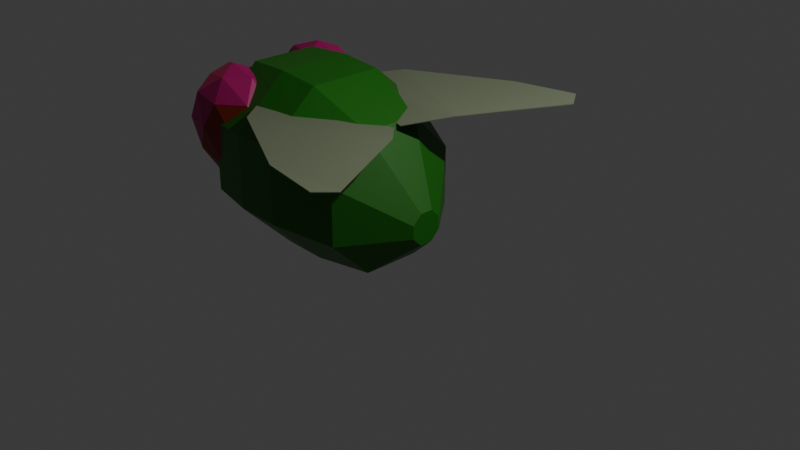 # Source: Fly.blend  (saved by Blender 4.4.32; exported with 4.5.12 LTS)
import bpy
from mathutils import Matrix  # noqa: F401  (used for matrix-valued properties, if any)

bpy.ops.wm.read_factory_settings(use_empty=True)
scene = bpy.context.scene
scene.name = 'Scene'

# ---- collections
col_collection = bpy.data.collections.new('Collection'); scene.collection.children.link(col_collection)

# ---- materials (node trees are filled in below, after node groups)
mat_eyes_base = bpy.data.materials.new('Eyes base')
mat_eyes_bright = bpy.data.materials.new('Eyes bright')
mat_eyes_dark = bpy.data.materials.new('Eyes dark')
mat_material_004 = bpy.data.materials.new('Material.004')
mat_material_002 = bpy.data.materials.new('Material.002')
mat_material_003 = bpy.data.materials.new('Material.003')

# ---- material node trees
mat_eyes_base.use_nodes = True; mat_eyes_base.node_tree.nodes.clear()
_N = mat_eyes_base.node_tree.nodes; _L = mat_eyes_base.node_tree.links
n0 = _N.new('ShaderNodeBsdfPrincipled'); n0.name = 'Principled BSDF'; n0.location = (10, 300)
n0.inputs[0].default_value = (0.4278, 0.001797, 0.1383, 1.0)
n1 = _N.new('ShaderNodeOutputMaterial'); n1.name = 'Material Output'; n1.location = (300, 300)
_L.new(n0.outputs[0], n1.inputs[0])
n1.is_active_output = True
mat_eyes_bright.use_nodes = True; mat_eyes_bright.node_tree.nodes.clear()
_N = mat_eyes_bright.node_tree.nodes; _L = mat_eyes_bright.node_tree.links
n0 = _N.new('ShaderNodeBsdfPrincipled'); n0.name = 'Principled BSDF'; n0.location = (10, 300)
n0.inputs[0].default_value = (0.5864, 0.02388, 0.1387, 1.0)
n1 = _N.new('ShaderNodeOutputMaterial'); n1.name = 'Material Output'; n1.location = (300, 300)
_L.new(n0.outputs[0], n1.inputs[0])
n1.is_active_output = True
mat_eyes_dark.use_nodes = True; mat_eyes_dark.node_tree.nodes.clear()
_N = mat_eyes_dark.node_tree.nodes; _L = mat_eyes_dark.node_tree.links
n0 = _N.new('ShaderNodeBsdfPrincipled'); n0.name = 'Principled BSDF'; n0.location = (10, 300)
n0.inputs[0].default_value = (0.2336, 0.01855, 0.003221, 1.0)
n1 = _N.new('ShaderNodeOutputMaterial'); n1.name = 'Material Output'; n1.location = (300, 300)
_L.new(n0.outputs[0], n1.inputs[0])
n1.is_active_output = True
mat_material_004.use_nodes = True; mat_material_004.node_tree.nodes.clear()
_N = mat_material_004.node_tree.nodes; _L = mat_material_004.node_tree.links
n0 = _N.new('ShaderNodeBsdfPrincipled'); n0.name = 'Principled BSDF'; n0.location = (10, 300)
n0.inputs[0].default_value = (0.2107, 0.2428, 0.1532, 1.0)
n1 = _N.new('ShaderNodeOutputMaterial'); n1.name = 'Material Output'; n1.location = (300, 300)
_L.new(n0.outputs[0], n1.inputs[0])
n1.is_active_output = True
mat_material_002.use_nodes = True; mat_material_002.node_tree.nodes.clear()
_N = mat_material_002.node_tree.nodes; _L = mat_material_002.node_tree.links
n0 = _N.new('ShaderNodeBsdfPrincipled'); n0.name = 'Principled BSDF'; n0.location = (10, 300)
n0.inputs[0].default_value = (0.01149, 0.1525, 0.001502, 1.0)
n1 = _N.new('ShaderNodeOutputMaterial'); n1.name = 'Material Output'; n1.location = (300, 300)
_L.new(n0.outputs[0], n1.inputs[0])
n1.is_active_output = True
mat_material_003.use_nodes = True; mat_material_003.node_tree.nodes.clear()
_N = mat_material_003.node_tree.nodes; _L = mat_material_003.node_tree.links
n0 = _N.new('ShaderNodeBsdfPrincipled'); n0.name = 'Principled BSDF'; n0.location = (10, 300)
n0.inputs[0].default_value = (0.03979, 0.06329, 0.0415, 1.0)
n1 = _N.new('ShaderNodeOutputMaterial'); n1.name = 'Material Output'; n1.location = (300, 300)
_L.new(n0.outputs[0], n1.inputs[0])
n1.is_active_output = True

# ---- world
world_world = bpy.data.worlds.new('World'); scene.world = world_world
world_world.use_nodes = True; world_world.node_tree.nodes.clear()
_N = world_world.node_tree.nodes; _L = world_world.node_tree.links
n0 = _N.new('ShaderNodeOutputWorld'); n0.name = 'World Output'; n0.location = (300, 300)
n1 = _N.new('ShaderNodeBackground'); n1.name = 'Background'; n1.location = (10, 300)
n1.inputs[0].default_value = (0.05088, 0.05088, 0.05088, 1.0)
_L.new(n1.outputs[0], n0.inputs[0])
n0.is_active_output = True
world_world.color = (0.05088, 0.05088, 0.05088)
world_world.sun_shadow_jitter_overblur = 0.0

# ---- cameras
cam_camera = bpy.data.cameras.new('Camera')
cam_camera.clip_end = 100.0
cam_camera.ortho_scale = 7.314

# ---- lights
light_light = bpy.data.lights.new('Light', 'POINT')
light_light.energy = 1000.0
light_light.shadow_soft_size = 0.1

# ---- meshes
me_icosphere = bpy.data.meshes.new('Icosphere')
me_icosphere.from_pydata([(-0.6024, 0.5904, -0.54), (-0.186, 0.3552, -0.1852), (-0.8167, 0.2152, -0.1852), (-1.106, 0.6093, -0.2294), (-0.7852, 0.9481, -0.2176), (-0.1819, 0.8116, -0.2244), (-0.4641, 0.2164, 0.3537), (-1.098, 0.3692, 0.3434), (-1.017, 0.807, 0.3266), (-0.4819, 0.9547, 0.3588), (-0.07605, 0.581, 0.3537), (-0.6404, 0.5819, 0.6856), (-0.7501, 0.3608, -0.4314), (-0.3741, 0.4485, -0.4285), (-0.4633, 0.2372, -0.2344), (-0.1059, 0.5816, -0.2326), (-0.3353, 0.7077, -0.4903), (-0.8205, 0.6187, -0.4806), (-1.078, 0.3443, -0.315), (-0.6514, 0.7998, -0.504), (-0.9876, 0.8216, -0.2599), (-0.3933, 0.9232, -0.3389), (-0.04254, 0.4485, 0.08454), (0.1171, 0.6723, 0.03429), (-0.6186, 0.1582, 0.0812), (-0.2381, 0.2434, 0.07984), (-1.181, 0.4599, 0.06986), (-1.025, 0.2732, 0.07747), (-0.9815, 0.9293, 0.08004), (-1.137, 0.7177, 0.06162), (-0.2525, 0.9224, 0.0575), (-0.6356, 1.013, 0.07665), (-0.2083, 0.3662, 0.4016), (-0.8175, 0.2709, 0.3995), (-1.114, 0.5953, 0.3731), (-0.8211, 0.9297, 0.4022), (-0.1505, 0.7818, 0.3847), (-0.5399, 0.3662, 0.5976), (-0.3108, 0.5816, 0.5976), (-0.9092, 0.4487, 0.5969), (-0.8653, 0.7206, 0.5464), (-0.539, 0.7973, 0.5964), (-0.6024, -0.5784, -0.54), (-0.186, -0.3432, -0.1852), (-0.8167, -0.2032, -0.1852), (-1.106, -0.5973, -0.2294), (-0.7852, -0.936, -0.2176), (-0.1819, -0.7996, -0.2244), (-0.4641, -0.2044, 0.3537), (-1.098, -0.3572, 0.3434), (-1.017, -0.795, 0.3266), (-0.4819, -0.9426, 0.3588), (-0.07605, -0.569, 0.3537), (-0.6404, -0.5698, 0.6856), (-0.7501, -0.3488, -0.4314), (-0.3741, -0.4365, -0.4285), (-0.4633, -0.2252, -0.2344), (-0.1059, -0.5696, -0.2326), (-0.3353, -0.6957, -0.4903), (-0.8205, -0.6067, -0.4806), (-1.078, -0.3323, -0.315), (-0.6514, -0.7877, -0.504), (-0.9876, -0.8096, -0.2599), (-0.3933, -0.9112, -0.3389), (-0.04254, -0.4365, 0.08454), (0.1171, -0.6603, 0.03429), (-0.6186, -0.1462, 0.0812), (-0.2381, -0.2314, 0.07984), (-1.181, -0.4479, 0.06986), (-1.025, -0.2612, 0.07747), (-0.9815, -0.9173, 0.08004), (-1.137, -0.7057, 0.06162), (-0.2525, -0.9104, 0.0575), (-0.6356, -1.001, 0.07665), (-0.2083, -0.3542, 0.4016), (-0.8175, -0.2589, 0.3995), (-1.114, -0.5832, 0.3731), (-0.8211, -0.9177, 0.4022), (-0.1505, -0.7697, 0.3847), (-0.5399, -0.3542, 0.5976), (-0.3108, -0.5696, 0.5976), (-0.9092, -0.4366, 0.5969), (-0.8653, -0.7086, 0.5464), (-0.539, -0.7853, 0.5964), (-0.2804, -0.4472, 0.3802), (2.076, -1.756, 0.4806), (1.271, -0.04701, 0.3595), (2.213, -1.547, 0.4613), (0.2576, -1.069, 0.4571), (1.359, -1.628, 0.4629), (1.868, -0.8492, 0.4707), (1.663, -0.4337, 0.4689), (-0.2801, -0.4483, 0.3722), (2.076, -1.756, 0.4724), (1.271, -0.04815, 0.3515), (2.213, -1.547, 0.4531), (0.2579, -1.07, 0.449), (1.359, -1.628, 0.4548), (1.869, -0.8492, 0.4625), (1.663, -0.4342, 0.4607), (-0.2804, 0.433, 0.3802), (2.076, 1.741, 0.4806), (1.271, 0.03279, 0.3595), (2.213, 1.533, 0.4613), (0.2576, 1.055, 0.4571), (1.359, 1.614, 0.4629), (1.868, 0.835, 0.4707), (1.663, 0.4195, 0.4689), (-0.2801, 0.4341, 0.3722), (2.076, 1.741, 0.4724), (1.271, 0.03393, 0.3515), (2.213, 1.533, 0.4531), (0.2579, 1.056, 0.449), (1.359, 1.614, 0.4548), (1.869, 0.835, 0.4625), (1.663, 0.4199, 0.4607), (-0.4971, 0.9255, 0.147), (1.698, 0.159, -0.5153), (-0.4981, 0.9242, -0.6183), (1.697, 0.1588, -0.6596), (-0.5031, 0.3821, -1.159), (1.696, 0.05662, -0.7614), (-0.5093, -0.3832, -1.157), (1.695, -0.08758, -0.7611), (-0.513, -0.9235, -0.6152), (1.695, -0.1894, -0.659), (-0.512, -0.9222, 0.1501), (1.695, -0.1891, -0.5148), (-0.507, -0.3802, 0.6904), (1.696, -0.08701, -0.413), (-0.5008, 0.3852, 0.6891), (1.697, 0.0572, -0.4132), (0.5191, 0.9924, 0.177), (0.518, 0.991, -0.6515), (0.5126, 0.4042, -1.236), (0.5059, -0.4244, -1.235), (0.5019, -1.009, -0.6482), (0.5029, -1.008, 0.1804), (0.5084, -0.4211, 0.6827), (0.5151, 0.4075, 0.6813), (1.187, 0.765, -0.09111), (1.186, 0.7639, -0.7342), (1.182, 0.3084, -1.188), (1.177, -0.3347, -1.187), (1.174, -0.7886, -0.7316), (1.174, -0.7876, -0.08852), (1.179, -0.3321, 0.3655), (1.184, 0.311, 0.3644), (0.01025, 0.9937, -0.6496), (0.00478, 0.408, -1.233), (-0.0019, -0.4188, -1.232), (-0.005877, -1.003, -0.6462), (-0.00482, -1.001, 0.1807), (0.0006514, -0.4155, 0.7216), (0.007332, 0.4114, 0.7202), (0.01131, 0.9951, 0.1773), (-0.4909, 0.9255, 0.147), (-0.4915, 0.9242, -0.6183), (-0.4942, 0.3821, -1.159), (-0.4976, -0.3832, -1.157), (-0.4996, -0.9235, -0.6152), (-0.4991, -0.9222, 0.1501), (-0.4963, -0.3802, 0.6904), (-0.4929, 0.3852, 0.6891), (-1.207, 0.1716, -0.3741), (-1.179, 0.3442, -0.597), (-1.175, 0.1615, -0.7941), (-1.176, -0.1406, -0.7936), (-1.178, -0.3345, -0.5893), (-1.187, -0.1955, -0.3566), (-1.173, -0.08729, -0.1191), (-1.182, 0.1017, -0.1132)], [], [(0, 13, 12), (1, 13, 15), (0, 12, 17), (0, 17, 19), (0, 19, 16), (1, 15, 22), (2, 14, 24), (3, 18, 26), (4, 20, 28), (5, 21, 30), (1, 22, 25), (2, 24, 27), (3, 26, 29), (4, 28, 31), (5, 30, 23), (6, 32, 37), (7, 33, 39), (8, 34, 40), (9, 35, 41), (10, 36, 38), (38, 41, 11), (38, 36, 41), (36, 9, 41), (41, 40, 11), (41, 35, 40), (35, 8, 40), (40, 39, 11), (40, 34, 39), (34, 7, 39), (39, 37, 11), (39, 33, 37), (33, 6, 37), (37, 38, 11), (37, 32, 38), (32, 10, 38), (23, 36, 10), (23, 30, 36), (30, 9, 36), (31, 35, 9), (31, 28, 35), (28, 8, 35), (29, 34, 8), (29, 26, 34), (26, 7, 34), (27, 33, 7), (27, 24, 33), (24, 6, 33), (25, 32, 6), (25, 22, 32), (22, 10, 32), (30, 31, 9), (30, 21, 31), (21, 4, 31), (28, 29, 8), (28, 20, 29), (20, 3, 29), (26, 27, 7), (26, 18, 27), (18, 2, 27), (24, 25, 6), (24, 14, 25), (14, 1, 25), (22, 23, 10), (22, 15, 23), (15, 5, 23), (16, 21, 5), (16, 19, 21), (19, 4, 21), (19, 20, 4), (19, 17, 20), (17, 3, 20), (17, 18, 3), (17, 12, 18), (12, 2, 18), (15, 16, 5), (15, 13, 16), (13, 0, 16), (12, 14, 2), (12, 13, 14), (13, 1, 14), (42, 54, 55), (43, 57, 55), (42, 59, 54), (42, 61, 59), (42, 58, 61), (43, 64, 57), (44, 66, 56), (45, 68, 60), (46, 70, 62), (47, 72, 63), (43, 67, 64), (44, 69, 66), (45, 71, 68), (46, 73, 70), (47, 65, 72), (48, 79, 74), (49, 81, 75), (50, 82, 76), (51, 83, 77), (52, 80, 78), (80, 53, 83), (80, 83, 78), (78, 83, 51), (83, 53, 82), (83, 82, 77), (77, 82, 50), (82, 53, 81), (82, 81, 76), (76, 81, 49), (81, 53, 79), (81, 79, 75), (75, 79, 48), (79, 53, 80), (79, 80, 74), (74, 80, 52), (65, 52, 78), (65, 78, 72), (72, 78, 51), (73, 51, 77), (73, 77, 70), (70, 77, 50), (71, 50, 76), (71, 76, 68), (68, 76, 49), (69, 49, 75), (69, 75, 66), (66, 75, 48), (67, 48, 74), (67, 74, 64), (64, 74, 52), (72, 51, 73), (72, 73, 63), (63, 73, 46), (70, 50, 71), (70, 71, 62), (62, 71, 45), (68, 49, 69), (68, 69, 60), (60, 69, 44), (66, 48, 67), (66, 67, 56), (56, 67, 43), (64, 52, 65), (64, 65, 57), (57, 65, 47), (58, 47, 63), (58, 63, 61), (61, 63, 46), (61, 46, 62), (61, 62, 59), (59, 62, 45), (59, 45, 60), (59, 60, 54), (54, 60, 44), (57, 47, 58), (57, 58, 55), (55, 58, 42), (54, 44, 56), (54, 56, 55), (55, 56, 43), (89, 85, 87, 90), (84, 88, 91, 86), (88, 89, 90, 91), (97, 98, 95, 93), (92, 94, 99, 96), (96, 99, 98, 97), (84, 86, 94, 92), (85, 89, 97, 93), (87, 85, 93, 95), (86, 91, 99, 94), (88, 84, 92, 96), (89, 88, 96, 97), (90, 87, 95, 98), (91, 90, 98, 99), (105, 106, 103, 101), (100, 102, 107, 104), (104, 107, 106, 105), (113, 109, 111, 114), (108, 112, 115, 110), (112, 113, 114, 115), (100, 108, 110, 102), (101, 109, 113, 105), (103, 111, 109, 101), (102, 110, 115, 107), (104, 112, 108, 100), (105, 113, 112, 104), (106, 114, 111, 103), (107, 115, 114, 106), (140, 117, 119, 141), (141, 119, 121, 142), (142, 121, 123, 143), (143, 123, 125, 144), (144, 125, 127, 145), (145, 127, 129, 146), (119, 117, 131, 129, 127, 125, 123, 121), (146, 129, 131, 147), (147, 131, 117, 140), (116, 118, 120, 122, 124, 126, 128, 130), (154, 139, 132, 155), (153, 138, 139, 154), (152, 137, 138, 153), (151, 136, 137, 152), (150, 135, 136, 151), (149, 134, 135, 150), (148, 133, 134, 149), (155, 132, 133, 148), (139, 147, 140, 132), (138, 146, 147, 139), (137, 145, 146, 138), (136, 144, 145, 137), (135, 143, 144, 136), (134, 142, 143, 135), (133, 141, 142, 134), (132, 140, 141, 133), (116, 155, 148, 118), (118, 148, 149, 120), (120, 149, 150, 122), (122, 150, 151, 124), (124, 151, 152, 126), (126, 152, 153, 128), (128, 153, 154, 130), (130, 154, 155, 116), (156, 163, 162, 161, 160, 159, 158, 157), (164, 165, 166, 167, 168, 169, 170, 171), (163, 156, 164, 171), (161, 162, 170, 169), (159, 160, 168, 167), (157, 158, 166, 165), (162, 163, 171, 170), (160, 161, 169, 168), (158, 159, 167, 166), (156, 157, 165, 164)])
me_icosphere.polygons.foreach_set('material_index', [0, 0, 0, 0, 0, 0, 0, 2, 0, 0, 0, 2, 0, 0, 0, 0, 0, 1, 0, 0, 0, 0, 0, 1, 1, 1, 1, 1, 1, 0, 0, 2, 0, 0, 0, 0, 2, 2, 0, 0, 1, 1, 1, 1, 0, 2, 2, 0, 0, 0, 2, 2, 2, 1, 0, 0, 0, 2, 2, 0, 0, 0, 0, 0, 0, 0, 0, 2, 2, 2, 2, 2, 2, 0, 0, 0, 0, 0, 0, 0, 0, 0, 0, 0, 0, 0, 0, 2, 0, 0, 0, 2, 0, 0, 0, 0, 0, 1, 0, 0, 0, 0, 0, 1, 1, 1, 1, 1, 1, 0, 0, 2, 0, 0, 0, 0, 2, 2, 0, 0, 1, 1, 1, 1, 0, 2, 2, 0, 0, 0, 2, 2, 2, 1, 0, 0, 0, 2, 2, 0, 0, 0, 0, 0, 0, 0, 0, 2, 2, 2, 2, 2, 2, 0, 0, 0, 0, 0, 0, 0, 3, 3, 3, 3, 3, 3, 3, 3, 3, 3, 3, 3, 3, 3, 3, 3, 3, 3, 3, 3, 3, 3, 3, 3, 3, 3, 3, 3, 4, 4, 4, 4, 4, 4, 4, 4, 4, 4, 4, 4, 4, 4, 4, 4, 4, 4, 4, 4, 4, 4, 4, 4, 4, 4, 4, 4, 4, 4, 4, 4, 4, 4, 5, 5, 5, 5, 5, 5, 5, 5, 5, 5])
_uv = me_icosphere.uv_layers.new(name='UVMap')
_uv.uv.foreach_set('vector', [0.1818, 0.0, 0.2273, 0.07873, 0.1364, 0.07873, 0.2727, 0.1575, 0.3182, 0.07873, 0.3636, 0.1575, 0.9091, 0.0, 0.9545, 0.07873, 0.8636, 0.07873, 0.7273, 0.0, 0.7727, 0.07873, 0.6818, 0.07873, 0.5455, 0.0, 0.5909, 0.07873, 0.5, 0.07873, 0.2727, 0.1575, 0.3636, 0.1575, 0.3182, 0.2362, 0.09091, 0.1575, 0.1818, 0.1575, 0.1364, 0.2362, 0.8182, 0.1575, 0.9091, 0.1575, 0.8636, 0.2362, 0.6364, 0.1575, 0.7273, 0.1575, 0.6818, 0.2362, 0.4545, 0.1575, 0.5455, 0.1575, 0.5, 0.2362, 0.2727, 0.1575, 0.3182, 0.2362, 0.2273, 0.2362, 0.09091, 0.1575, 0.1364, 0.2362, 0.04546, 0.2362, 0.8182, 0.1575, 0.8636, 0.2362, 0.7727, 0.2362, 0.6364, 0.1575, 0.6818, 0.2362, 0.5909, 0.2362, 0.4545, 0.1575, 0.5, 0.2362, 0.4091, 0.2362, 0.1818, 0.3149, 0.2727, 0.3149, 0.2273, 0.3937, 0.0, 0.3149, 0.09091, 0.3149, 0.04546, 0.3937, 0.7273, 0.3149, 0.8182, 0.3149, 0.7727, 0.3937, 0.5455, 0.3149, 0.6364, 0.3149, 0.5909, 0.3937, 0.3636, 0.3149, 0.4545, 0.3149, 0.4091, 0.3937, 0.4091, 0.3937, 0.5, 0.3937, 0.4545, 0.4724, 0.4091, 0.3937, 0.4545, 0.3149, 0.5, 0.3937, 0.4545, 0.3149, 0.5455, 0.3149, 0.5, 0.3937, 0.5909, 0.3937, 0.6818, 0.3937, 0.6364, 0.4724, 0.5909, 0.3937, 0.6364, 0.3149, 0.6818, 0.3937, 0.6364, 0.3149, 0.7273, 0.3149, 0.6818, 0.3937, 0.7727, 0.3937, 0.8636, 0.3937, 0.8182, 0.4724, 0.7727, 0.3937, 0.8182, 0.3149, 0.8636, 0.3937, 0.8182, 0.3149, 0.9091, 0.3149, 0.8636, 0.3937, 0.04546, 0.3937, 0.1364, 0.3937, 0.09091, 0.4724, 0.04546, 0.3937, 0.09091, 0.3149, 0.1364, 0.3937, 0.09091, 0.3149, 0.1818, 0.3149, 0.1364, 0.3937, 0.2273, 0.3937, 0.3182, 0.3937, 0.2727, 0.4724, 0.2273, 0.3937, 0.2727, 0.3149, 0.3182, 0.3937, 0.2727, 0.3149, 0.3636, 0.3149, 0.3182, 0.3937, 0.4091, 0.2362, 0.4545, 0.3149, 0.3636, 0.3149, 0.4091, 0.2362, 0.5, 0.2362, 0.4545, 0.3149, 0.5, 0.2362, 0.5455, 0.3149, 0.4545, 0.3149, 0.5909, 0.2362, 0.6364, 0.3149, 0.5455, 0.3149, 0.5909, 0.2362, 0.6818, 0.2362, 0.6364, 0.3149, 0.6818, 0.2362, 0.7273, 0.3149, 0.6364, 0.3149, 0.7727, 0.2362, 0.8182, 0.3149, 0.7273, 0.3149, 0.7727, 0.2362, 0.8636, 0.2362, 0.8182, 0.3149, 0.8636, 0.2362, 0.9091, 0.3149, 0.8182, 0.3149, 0.04546, 0.2362, 0.09091, 0.3149, 0.0, 0.3149, 0.04546, 0.2362, 0.1364, 0.2362, 0.09091, 0.3149, 0.1364, 0.2362, 0.1818, 0.3149, 0.09091, 0.3149, 0.2273, 0.2362, 0.2727, 0.3149, 0.1818, 0.3149, 0.2273, 0.2362, 0.3182, 0.2362, 0.2727, 0.3149, 0.3182, 0.2362, 0.3636, 0.3149, 0.2727, 0.3149, 0.5, 0.2362, 0.5909, 0.2362, 0.5455, 0.3149, 0.5, 0.2362, 0.5455, 0.1575, 0.5909, 0.2362, 0.5455, 0.1575, 0.6364, 0.1575, 0.5909, 0.2362, 0.6818, 0.2362, 0.7727, 0.2362, 0.7273, 0.3149, 0.6818, 0.2362, 0.7273, 0.1575, 0.7727, 0.2362, 0.7273, 0.1575, 0.8182, 0.1575, 0.7727, 0.2362, 0.8636, 0.2362, 0.9545, 0.2362, 0.9091, 0.3149, 0.8636, 0.2362, 0.9091, 0.1575, 0.9545, 0.2362, 0.9091, 0.1575, 1.0, 0.1575, 0.9545, 0.2362, 0.1364, 0.2362, 0.2273, 0.2362, 0.1818, 0.3149, 0.1364, 0.2362, 0.1818, 0.1575, 0.2273, 0.2362, 0.1818, 0.1575, 0.2727, 0.1575, 0.2273, 0.2362, 0.3182, 0.2362, 0.4091, 0.2362, 0.3636, 0.3149, 0.3182, 0.2362, 0.3636, 0.1575, 0.4091, 0.2362, 0.3636, 0.1575, 0.4545, 0.1575, 0.4091, 0.2362, 0.5, 0.07873, 0.5455, 0.1575, 0.4545, 0.1575, 0.5, 0.07873, 0.5909, 0.07873, 0.5455, 0.1575, 0.5909, 0.07873, 0.6364, 0.1575, 0.5455, 0.1575, 0.6818, 0.07873, 0.7273, 0.1575, 0.6364, 0.1575, 0.6818, 0.07873, 0.7727, 0.07873, 0.7273, 0.1575, 0.7727, 0.07873, 0.8182, 0.1575, 0.7273, 0.1575, 0.8636, 0.07873, 0.9091, 0.1575, 0.8182, 0.1575, 0.8636, 0.07873, 0.9545, 0.07873, 0.9091, 0.1575, 0.9545, 0.07873, 1.0, 0.1575, 0.9091, 0.1575, 0.3636, 0.1575, 0.4091, 0.07873, 0.4545, 0.1575, 0.3636, 0.1575, 0.3182, 0.07873, 0.4091, 0.07873, 0.3182, 0.07873, 0.3636, 0.0, 0.4091, 0.07873, 0.1364, 0.07873, 0.1818, 0.1575, 0.09091, 0.1575, 0.1364, 0.07873, 0.2273, 0.07873, 0.1818, 0.1575, 0.2273, 0.07873, 0.2727, 0.1575, 0.1818, 0.1575, 0.1818, 0.0, 0.1364, 0.07873, 0.2273, 0.07873, 0.2727, 0.1575, 0.3636, 0.1575, 0.3182, 0.07873, 0.9091, 0.0, 0.8636, 0.07873, 0.9545, 0.07873, 0.7273, 0.0, 0.6818, 0.07873, 0.7727, 0.07873, 0.5455, 0.0, 0.5, 0.07873, 0.5909, 0.07873, 0.2727, 0.1575, 0.3182, 0.2362, 0.3636, 0.1575, 0.09091, 0.1575, 0.1364, 0.2362, 0.1818, 0.1575, 0.8182, 0.1575, 0.8636, 0.2362, 0.9091, 0.1575, 0.6364, 0.1575, 0.6818, 0.2362, 0.7273, 0.1575, 0.4545, 0.1575, 0.5, 0.2362, 0.5455, 0.1575, 0.2727, 0.1575, 0.2273, 0.2362, 0.3182, 0.2362, 0.09091, 0.1575, 0.04546, 0.2362, 0.1364, 0.2362, 0.8182, 0.1575, 0.7727, 0.2362, 0.8636, 0.2362, 0.6364, 0.1575, 0.5909, 0.2362, 0.6818, 0.2362, 0.4545, 0.1575, 0.4091, 0.2362, 0.5, 0.2362, 0.1818, 0.3149, 0.2273, 0.3937, 0.2727, 0.3149, 0.0, 0.3149, 0.04546, 0.3937, 0.09091, 0.3149, 0.7273, 0.3149, 0.7727, 0.3937, 0.8182, 0.3149, 0.5455, 0.3149, 0.5909, 0.3937, 0.6364, 0.3149, 0.3636, 0.3149, 0.4091, 0.3937, 0.4545, 0.3149, 0.4091, 0.3937, 0.4545, 0.4724, 0.5, 0.3937, 0.4091, 0.3937, 0.5, 0.3937, 0.4545, 0.3149, 0.4545, 0.3149, 0.5, 0.3937, 0.5455, 0.3149, 0.5909, 0.3937, 0.6364, 0.4724, 0.6818, 0.3937, 0.5909, 0.3937, 0.6818, 0.3937, 0.6364, 0.3149, 0.6364, 0.3149, 0.6818, 0.3937, 0.7273, 0.3149, 0.7727, 0.3937, 0.8182, 0.4724, 0.8636, 0.3937, 0.7727, 0.3937, 0.8636, 0.3937, 0.8182, 0.3149, 0.8182, 0.3149, 0.8636, 0.3937, 0.9091, 0.3149, 0.04546, 0.3937, 0.09091, 0.4724, 0.1364, 0.3937, 0.04546, 0.3937, 0.1364, 0.3937, 0.09091, 0.3149, 0.09091, 0.3149, 0.1364, 0.3937, 0.1818, 0.3149, 0.2273, 0.3937, 0.2727, 0.4724, 0.3182, 0.3937, 0.2273, 0.3937, 0.3182, 0.3937, 0.2727, 0.3149, 0.2727, 0.3149, 0.3182, 0.3937, 0.3636, 0.3149, 0.4091, 0.2362, 0.3636, 0.3149, 0.4545, 0.3149, 0.4091, 0.2362, 0.4545, 0.3149, 0.5, 0.2362, 0.5, 0.2362, 0.4545, 0.3149, 0.5455, 0.3149, 0.5909, 0.2362, 0.5455, 0.3149, 0.6364, 0.3149, 0.5909, 0.2362, 0.6364, 0.3149, 0.6818, 0.2362, 0.6818, 0.2362, 0.6364, 0.3149, 0.7273, 0.3149, 0.7727, 0.2362, 0.7273, 0.3149, 0.8182, 0.3149, 0.7727, 0.2362, 0.8182, 0.3149, 0.8636, 0.2362, 0.8636, 0.2362, 0.8182, 0.3149, 0.9091, 0.3149, 0.04546, 0.2362, 0.0, 0.3149, 0.09091, 0.3149, 0.04546, 0.2362, 0.09091, 0.3149, 0.1364, 0.2362, 0.1364, 0.2362, 0.09091, 0.3149, 0.1818, 0.3149, 0.2273, 0.2362, 0.1818, 0.3149, 0.2727, 0.3149, 0.2273, 0.2362, 0.2727, 0.3149, 0.3182, 0.2362, 0.3182, 0.2362, 0.2727, 0.3149, 0.3636, 0.3149, 0.5, 0.2362, 0.5455, 0.3149, 0.5909, 0.2362, 0.5, 0.2362, 0.5909, 0.2362, 0.5455, 0.1575, 0.5455, 0.1575, 0.5909, 0.2362, 0.6364, 0.1575, 0.6818, 0.2362, 0.7273, 0.3149, 0.7727, 0.2362, 0.6818, 0.2362, 0.7727, 0.2362, 0.7273, 0.1575, 0.7273, 0.1575, 0.7727, 0.2362, 0.8182, 0.1575, 0.8636, 0.2362, 0.9091, 0.3149, 0.9545, 0.2362, 0.8636, 0.2362, 0.9545, 0.2362, 0.9091, 0.1575, 0.9091, 0.1575, 0.9545, 0.2362, 1.0, 0.1575, 0.1364, 0.2362, 0.1818, 0.3149, 0.2273, 0.2362, 0.1364, 0.2362, 0.2273, 0.2362, 0.1818, 0.1575, 0.1818, 0.1575, 0.2273, 0.2362, 0.2727, 0.1575, 0.3182, 0.2362, 0.3636, 0.3149, 0.4091, 0.2362, 0.3182, 0.2362, 0.4091, 0.2362, 0.3636, 0.1575, 0.3636, 0.1575, 0.4091, 0.2362, 0.4545, 0.1575, 0.5, 0.07873, 0.4545, 0.1575, 0.5455, 0.1575, 0.5, 0.07873, 0.5455, 0.1575, 0.5909, 0.07873, 0.5909, 0.07873, 0.5455, 0.1575, 0.6364, 0.1575, 0.6818, 0.07873, 0.6364, 0.1575, 0.7273, 0.1575, 0.6818, 0.07873, 0.7273, 0.1575, 0.7727, 0.07873, 0.7727, 0.07873, 0.7273, 0.1575, 0.8182, 0.1575, 0.8636, 0.07873, 0.8182, 0.1575, 0.9091, 0.1575, 0.8636, 0.07873, 0.9091, 0.1575, 0.9545, 0.07873, 0.9545, 0.07873, 0.9091, 0.1575, 1.0, 0.1575, 0.3636, 0.1575, 0.4545, 0.1575, 0.4091, 0.07873, 0.3636, 0.1575, 0.4091, 0.07873, 0.3182, 0.07873, 0.3182, 0.07873, 0.4091, 0.07873, 0.3636, 0.0, 0.1364, 0.07873, 0.09091, 0.1575, 0.1818, 0.1575, 0.1364, 0.07873, 0.1818, 0.1575, 0.2273, 0.07873, 0.2273, 0.07873, 0.1818, 0.1575, 0.2727, 0.1575, 0.727, -0.1705, 1.0, 0.0, 1.0, 1.0, 0.7411, 1.246, 0.0, 0.0, 0.282, -0.1431, 0.2761, 1.184, 0.0, 1.0, 0.282, -0.1431, 0.727, -0.1705, 0.7411, 1.246, 0.2761, 1.184, 0.727, -0.1705, 0.7411, 1.246, 1.0, 1.0, 1.0, 0.0, 0.0, 0.0, 0.0, 1.0, 0.2761, 1.184, 0.282, -0.1431, 0.282, -0.1431, 0.2761, 1.184, 0.7411, 1.246, 0.727, -0.1705, 0.0, 0.0, 0.0, 1.0, 0.0, 1.0, 0.0, 0.0, 1.0, 0.0, 0.727, -0.1705, 0.727, -0.1705, 1.0, 0.0, 1.0, 1.0, 1.0, 0.0, 1.0, 0.0, 1.0, 1.0, 0.0, 1.0, 0.2761, 1.184, 0.2761, 1.184, 0.0, 1.0, 0.282, -0.1431, 0.0, 0.0, 0.0, 0.0, 0.282, -0.1431, 0.727, -0.1705, 0.282, -0.1431, 0.282, -0.1431, 0.727, -0.1705, 0.7411, 1.246, 1.0, 1.0, 1.0, 1.0, 0.7411, 1.246, 0.2761, 1.184, 0.7411, 1.246, 0.7411, 1.246, 0.2761, 1.184, 0.727, -0.1705, 0.7411, 1.246, 1.0, 1.0, 1.0, 0.0, 0.0, 0.0, 0.0, 1.0, 0.2761, 1.184, 0.282, -0.1431, 0.282, -0.1431, 0.2761, 1.184, 0.7411, 1.246, 0.727, -0.1705, 0.727, -0.1705, 1.0, 0.0, 1.0, 1.0, 0.7411, 1.246, 0.0, 0.0, 0.282, -0.1431, 0.2761, 1.184, 0.0, 1.0, 0.282, -0.1431, 0.727, -0.1705, 0.7411, 1.246, 0.2761, 1.184, 0.0, 0.0, 0.0, 0.0, 0.0, 1.0, 0.0, 1.0, 1.0, 0.0, 1.0, 0.0, 0.727, -0.1705, 0.727, -0.1705, 1.0, 1.0, 1.0, 1.0, 1.0, 0.0, 1.0, 0.0, 0.0, 1.0, 0.0, 1.0, 0.2761, 1.184, 0.2761, 1.184, 0.282, -0.1431, 0.282, -0.1431, 0.0, 0.0, 0.0, 0.0, 0.727, -0.1705, 0.727, -0.1705, 0.282, -0.1431, 0.282, -0.1431, 0.7411, 1.246, 0.7411, 1.246, 1.0, 1.0, 1.0, 1.0, 0.2761, 1.184, 0.2761, 1.184, 0.7411, 1.246, 0.7411, 1.246, 1.0, 0.8818, 1.0, 1.0, 0.875, 1.0, 0.8767, 0.8827, 0.8767, 0.8827, 0.875, 1.0, 0.75, 1.0, 0.755, 0.8838, 0.755, 0.8838, 0.75, 1.0, 0.625, 1.0, 0.62, 0.8838, 0.62, 0.8838, 0.625, 1.0, 0.5, 1.0, 0.4983, 0.8827, 0.4983, 0.8827, 0.5, 1.0, 0.375, 1.0, 0.375, 0.8818, 0.375, 0.8818, 0.375, 1.0, 0.25, 1.0, 0.2484, 0.8823, 0.4197, 0.4197, 0.25, 0.49, 0.08029, 0.4197, 0.01, 0.25, 0.08029, 0.08029, 0.25, 0.01, 0.4197, 0.08029, 0.49, 0.25, 0.2484, 0.8823, 0.25, 1.0, 0.125, 1.0, 0.1266, 0.8823, 0.1266, 0.8823, 0.125, 1.0, 0.0, 1.0, -0.01549, 0.8823, 0.75, 0.49, 0.9197, 0.4197, 0.99, 0.25, 0.9197, 0.08029, 0.75, 0.01, 0.5803, 0.08029, 0.51, 0.25, 0.5803, 0.4197, 0.127, 0.6462, 0.125, 0.7914, 0.0, 0.7914, -0.002606, 0.6462, 0.248, 0.6462, 0.25, 0.7914, 0.125, 0.7914, 0.127, 0.6462, 0.3727, 0.6465, 0.375, 0.7914, 0.25, 0.7914, 0.248, 0.6462, 0.5022, 0.6465, 0.5, 0.7914, 0.375, 0.7914, 0.3727, 0.6465, 0.6272, 0.6465, 0.625, 0.7914, 0.5, 0.7914, 0.5022, 0.6465, 0.7478, 0.6465, 0.75, 0.7914, 0.625, 0.7914, 0.6272, 0.6465, 0.8728, 0.6465, 0.875, 0.7914, 0.75, 0.7914, 0.7478, 0.6465, 1.002, 0.6465, 1.0, 0.7914, 0.875, 0.7914, 0.8728, 0.6465, 0.125, 0.7914, 0.1266, 0.8823, -0.01549, 0.8823, 0.0, 0.7914, 0.25, 0.7914, 0.2484, 0.8823, 0.1266, 0.8823, 0.125, 0.7914, 0.375, 0.7914, 0.375, 0.8818, 0.2484, 0.8823, 0.25, 0.7914, 0.5, 0.7914, 0.4983, 0.8827, 0.375, 0.8818, 0.375, 0.7914, 0.625, 0.7914, 0.62, 0.8838, 0.4983, 0.8827, 0.5, 0.7914, 0.75, 0.7914, 0.755, 0.8838, 0.62, 0.8838, 0.625, 0.7914, 0.875, 0.7914, 0.8767, 0.8827, 0.755, 0.8838, 0.75, 0.7914, 1.0, 0.7914, 1.0, 0.8818, 0.8767, 0.8827, 0.875, 0.7914, 1.0, 0.5, 1.002, 0.6465, 0.8728, 0.6465, 0.875, 0.5, 0.875, 0.5, 0.8728, 0.6465, 0.7478, 0.6465, 0.75, 0.5, 0.75, 0.5, 0.7478, 0.6465, 0.6272, 0.6465, 0.625, 0.5, 0.625, 0.5, 0.6272, 0.6465, 0.5022, 0.6465, 0.5, 0.5, 0.5, 0.5, 0.5022, 0.6465, 0.3727, 0.6465, 0.375, 0.5, 0.375, 0.5, 0.3727, 0.6465, 0.248, 0.6462, 0.25, 0.5, 0.25, 0.5, 0.248, 0.6462, 0.127, 0.6462, 0.125, 0.5, 0.125, 0.5, 0.127, 0.6462, -0.002606, 0.6462, 0.0, 0.5, 0.75, 0.49, 0.5803, 0.4197, 0.51, 0.25, 0.5803, 0.08029, 0.75, 0.01, 0.9197, 0.08029, 0.99, 0.25, 0.9197, 0.4197, 0.75, 0.49, 0.9197, 0.4197, 0.99, 0.25, 0.9197, 0.08029, 0.75, 0.01, 0.5803, 0.08029, 0.51, 0.25, 0.5803, 0.4197, 0.5803, 0.4197, 0.75, 0.49, 0.75, 0.49, 0.5803, 0.4197, 0.5803, 0.08029, 0.51, 0.25, 0.51, 0.25, 0.5803, 0.08029, 0.9197, 0.08029, 0.75, 0.01, 0.75, 0.01, 0.9197, 0.08029, 0.9197, 0.4197, 0.99, 0.25, 0.99, 0.25, 0.9197, 0.4197, 0.51, 0.25, 0.5803, 0.4197, 0.5803, 0.4197, 0.51, 0.25, 0.75, 0.01, 0.5803, 0.08029, 0.5803, 0.08029, 0.75, 0.01, 0.99, 0.25, 0.9197, 0.08029, 0.9197, 0.08029, 0.99, 0.25, 0.75, 0.49, 0.9197, 0.4197, 0.9197, 0.4197, 0.75, 0.49])
me_icosphere.materials.append(mat_eyes_base)
me_icosphere.materials.append(mat_eyes_bright)
me_icosphere.materials.append(mat_eyes_dark)
me_icosphere.materials.append(mat_material_004)
me_icosphere.materials.append(mat_material_002)
me_icosphere.materials.append(mat_material_003)
me_icosphere.update()

# ---- objects
ob_light = bpy.data.objects.new('Light', light_light)
ob_camera = bpy.data.objects.new('Camera', cam_camera)
ob_icosphere = bpy.data.objects.new('Icosphere', me_icosphere)

# ---- transforms, parenting, visibility, modifiers, constraints
ob_light.location = (4.076, 1.005, 5.904)
ob_light.rotation_euler = (0.6503, 0.05522, 1.866)
ob_light.lock_rotations_4d = False
ob_light.empty_display_type = 'ARROWS'
ob_light.color = (0.0, 0.0, 0.0, 0.0)
ob_light.lineart.crease_threshold = 0.0
ob_camera.location = (7.359, -6.926, 4.958)
ob_camera.rotation_euler = (1.109, 0.0, 0.8149)
ob_camera.lock_rotations_4d = False
ob_camera.empty_display_type = 'ARROWS'
ob_camera.color = (0.0, 0.0, 0.0, 0.0)
ob_camera.display_type = 'WIRE'
ob_camera.lineart.crease_threshold = 0.0
ob_icosphere.location = (-1.316, 0.02577, 0.6197)

# ---- collection membership
col_collection.objects.link(ob_light)
col_collection.objects.link(ob_camera)
col_collection.objects.link(ob_icosphere)

# ---- scene / render settings (as saved in the file)
scene.camera = ob_camera
scene.frame_start = 1; scene.frame_end = 250; scene.frame_set(1)
scene.render.engine = 'BLENDER_EEVEE_NEXT'
bpy.context.view_layer.update()
